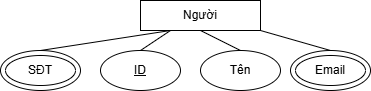

The diagram above was exported from draw.io. Its source (the exported page's mxGraphModel, read from the mxfile embedded in the PNG):
<mxGraphModel dx="1275" dy="713" grid="1" gridSize="10" guides="1" tooltips="1" connect="1" arrows="1" fold="1" page="1" pageScale="1" pageWidth="827" pageHeight="1169" math="0" shadow="0">
  <root>
    <mxCell id="0" />
    <mxCell id="1" parent="0" />
    <mxCell id="WC-_N1LM10dKlPHuXtxz-23" value="" style="group" parent="1" vertex="1" connectable="0">
      <mxGeometry x="280" y="280" width="180" height="90" as="geometry" />
    </mxCell>
    <mxCell id="WC-_N1LM10dKlPHuXtxz-2" value="Người" style="rounded=0;whiteSpace=wrap;html=1;" parent="WC-_N1LM10dKlPHuXtxz-23" vertex="1">
      <mxGeometry x="40" width="120" height="30" as="geometry" />
    </mxCell>
    <mxCell id="WC-_N1LM10dKlPHuXtxz-6" value="&lt;u&gt;ID&lt;/u&gt;" style="ellipse;whiteSpace=wrap;html=1;" parent="WC-_N1LM10dKlPHuXtxz-23" vertex="1">
      <mxGeometry y="50" width="80" height="40" as="geometry" />
    </mxCell>
    <mxCell id="WC-_N1LM10dKlPHuXtxz-7" value="Tên" style="ellipse;whiteSpace=wrap;html=1;" parent="WC-_N1LM10dKlPHuXtxz-23" vertex="1">
      <mxGeometry x="100" y="50" width="80" height="40" as="geometry" />
    </mxCell>
    <mxCell id="WC-_N1LM10dKlPHuXtxz-13" value="" style="endArrow=none;html=1;rounded=0;exitX=0.5;exitY=0;exitDx=0;exitDy=0;entryX=0.25;entryY=1;entryDx=0;entryDy=0;" parent="WC-_N1LM10dKlPHuXtxz-23" source="WC-_N1LM10dKlPHuXtxz-6" target="WC-_N1LM10dKlPHuXtxz-2" edge="1">
      <mxGeometry width="50" height="50" relative="1" as="geometry">
        <mxPoint x="90" y="150" as="sourcePoint" />
        <mxPoint x="140" y="100" as="targetPoint" />
      </mxGeometry>
    </mxCell>
    <mxCell id="WC-_N1LM10dKlPHuXtxz-14" value="" style="endArrow=none;html=1;rounded=0;exitX=0.5;exitY=0;exitDx=0;exitDy=0;entryX=0.5;entryY=1;entryDx=0;entryDy=0;" parent="WC-_N1LM10dKlPHuXtxz-23" source="WC-_N1LM10dKlPHuXtxz-7" target="WC-_N1LM10dKlPHuXtxz-2" edge="1">
      <mxGeometry width="50" height="50" relative="1" as="geometry">
        <mxPoint x="90" y="150" as="sourcePoint" />
        <mxPoint x="140" y="100" as="targetPoint" />
      </mxGeometry>
    </mxCell>
    <mxCell id="47Uo0XqhmjFWBsfW2T2i-1" value="Email" style="ellipse;whiteSpace=wrap;html=1;" vertex="1" parent="1">
      <mxGeometry x="470" y="330" width="80" height="40" as="geometry" />
    </mxCell>
    <mxCell id="47Uo0XqhmjFWBsfW2T2i-2" value="" style="endArrow=none;html=1;rounded=0;exitX=1;exitY=1;exitDx=0;exitDy=0;entryX=0.5;entryY=0;entryDx=0;entryDy=0;" edge="1" parent="1" source="WC-_N1LM10dKlPHuXtxz-2" target="47Uo0XqhmjFWBsfW2T2i-1">
      <mxGeometry width="50" height="50" relative="1" as="geometry">
        <mxPoint x="500" y="370" as="sourcePoint" />
        <mxPoint x="550" y="320" as="targetPoint" />
      </mxGeometry>
    </mxCell>
    <mxCell id="47Uo0XqhmjFWBsfW2T2i-3" value="" style="ellipse;whiteSpace=wrap;html=1;shadow=0;fillColor=none;" vertex="1" parent="1">
      <mxGeometry x="475" y="335" width="70" height="30" as="geometry" />
    </mxCell>
    <mxCell id="47Uo0XqhmjFWBsfW2T2i-6" value="" style="group" vertex="1" connectable="0" parent="1">
      <mxGeometry x="180" y="330" width="80" height="40" as="geometry" />
    </mxCell>
    <mxCell id="47Uo0XqhmjFWBsfW2T2i-5" value="SĐT" style="ellipse;whiteSpace=wrap;html=1;" vertex="1" parent="47Uo0XqhmjFWBsfW2T2i-6">
      <mxGeometry width="80" height="40" as="geometry" />
    </mxCell>
    <mxCell id="47Uo0XqhmjFWBsfW2T2i-4" value="" style="ellipse;whiteSpace=wrap;html=1;shadow=0;fillColor=none;" vertex="1" parent="47Uo0XqhmjFWBsfW2T2i-6">
      <mxGeometry x="5" y="5" width="70" height="30" as="geometry" />
    </mxCell>
    <mxCell id="47Uo0XqhmjFWBsfW2T2i-8" value="" style="endArrow=none;html=1;rounded=0;exitX=0.5;exitY=0;exitDx=0;exitDy=0;entryX=0.25;entryY=1;entryDx=0;entryDy=0;" edge="1" parent="1" source="47Uo0XqhmjFWBsfW2T2i-5" target="WC-_N1LM10dKlPHuXtxz-2">
      <mxGeometry width="50" height="50" relative="1" as="geometry">
        <mxPoint x="450" y="370" as="sourcePoint" />
        <mxPoint x="500" y="320" as="targetPoint" />
      </mxGeometry>
    </mxCell>
  </root>
</mxGraphModel>